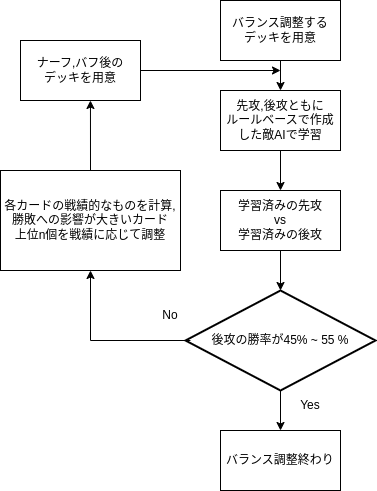

The diagram above was exported from draw.io. Its source (the exported page's mxGraphModel, read from the mxfile embedded in the PNG):
<mxGraphModel dx="1054" dy="593" grid="1" gridSize="10" guides="1" tooltips="1" connect="1" arrows="1" fold="1" page="1" pageScale="1" pageWidth="827" pageHeight="1169" math="0" shadow="0">
  <root>
    <mxCell id="0" />
    <mxCell id="1" parent="0" />
    <mxCell id="yFiSX5L4r-7T9-J6lgyg-13" value="" style="edgeStyle=orthogonalEdgeStyle;rounded=0;orthogonalLoop=1;jettySize=auto;html=1;" edge="1" parent="1" source="yFiSX5L4r-7T9-J6lgyg-1" target="yFiSX5L4r-7T9-J6lgyg-2">
      <mxGeometry relative="1" as="geometry" />
    </mxCell>
    <mxCell id="yFiSX5L4r-7T9-J6lgyg-1" value="バランス調整する&lt;br&gt;デッキを用意" style="rounded=0;whiteSpace=wrap;html=1;" vertex="1" parent="1">
      <mxGeometry x="270" y="20" width="120" height="60" as="geometry" />
    </mxCell>
    <mxCell id="yFiSX5L4r-7T9-J6lgyg-2" value="先攻,後攻ともに&lt;br&gt;ルールベースで作成した敵AIで学習" style="rounded=0;whiteSpace=wrap;html=1;" vertex="1" parent="1">
      <mxGeometry x="270" y="110" width="120" height="60" as="geometry" />
    </mxCell>
    <mxCell id="yFiSX5L4r-7T9-J6lgyg-5" value="学習済みの先攻&lt;br&gt;vs&lt;br&gt;学習済みの後攻" style="rounded=0;whiteSpace=wrap;html=1;" vertex="1" parent="1">
      <mxGeometry x="270" y="210" width="120" height="60" as="geometry" />
    </mxCell>
    <mxCell id="yFiSX5L4r-7T9-J6lgyg-6" value="後攻の勝率が45% ~ 55 %" style="strokeWidth=2;html=1;shape=mxgraph.flowchart.decision;whiteSpace=wrap;" vertex="1" parent="1">
      <mxGeometry x="235" y="310" width="190" height="100" as="geometry" />
    </mxCell>
    <mxCell id="yFiSX5L4r-7T9-J6lgyg-8" value="" style="endArrow=classic;html=1;rounded=0;exitX=0.026;exitY=0.5;exitDx=0;exitDy=0;exitPerimeter=0;" edge="1" parent="1" source="yFiSX5L4r-7T9-J6lgyg-6" target="yFiSX5L4r-7T9-J6lgyg-16">
      <mxGeometry width="50" height="50" relative="1" as="geometry">
        <mxPoint x="230" y="360" as="sourcePoint" />
        <mxPoint x="180" y="250" as="targetPoint" />
        <Array as="points">
          <mxPoint x="140" y="360" />
        </Array>
      </mxGeometry>
    </mxCell>
    <mxCell id="yFiSX5L4r-7T9-J6lgyg-9" value="" style="endArrow=classic;html=1;rounded=0;exitX=0.5;exitY=1;exitDx=0;exitDy=0;exitPerimeter=0;" edge="1" parent="1" source="yFiSX5L4r-7T9-J6lgyg-6">
      <mxGeometry width="50" height="50" relative="1" as="geometry">
        <mxPoint x="390" y="290" as="sourcePoint" />
        <mxPoint x="330" y="450" as="targetPoint" />
      </mxGeometry>
    </mxCell>
    <mxCell id="yFiSX5L4r-7T9-J6lgyg-10" value="Yes" style="text;html=1;strokeColor=none;fillColor=none;align=center;verticalAlign=middle;whiteSpace=wrap;rounded=0;" vertex="1" parent="1">
      <mxGeometry x="330" y="410" width="60" height="30" as="geometry" />
    </mxCell>
    <mxCell id="yFiSX5L4r-7T9-J6lgyg-11" value="No" style="text;html=1;strokeColor=none;fillColor=none;align=center;verticalAlign=middle;whiteSpace=wrap;rounded=0;" vertex="1" parent="1">
      <mxGeometry x="190" y="320" width="60" height="30" as="geometry" />
    </mxCell>
    <mxCell id="yFiSX5L4r-7T9-J6lgyg-14" value="" style="endArrow=classic;html=1;rounded=0;exitX=0.5;exitY=1;exitDx=0;exitDy=0;entryX=0.5;entryY=0;entryDx=0;entryDy=0;" edge="1" parent="1" source="yFiSX5L4r-7T9-J6lgyg-2" target="yFiSX5L4r-7T9-J6lgyg-5">
      <mxGeometry width="50" height="50" relative="1" as="geometry">
        <mxPoint x="390" y="290" as="sourcePoint" />
        <mxPoint x="440" y="240" as="targetPoint" />
      </mxGeometry>
    </mxCell>
    <mxCell id="yFiSX5L4r-7T9-J6lgyg-15" value="" style="endArrow=classic;html=1;rounded=0;exitX=0.5;exitY=1;exitDx=0;exitDy=0;entryX=0.5;entryY=0;entryDx=0;entryDy=0;entryPerimeter=0;" edge="1" parent="1" source="yFiSX5L4r-7T9-J6lgyg-5" target="yFiSX5L4r-7T9-J6lgyg-6">
      <mxGeometry width="50" height="50" relative="1" as="geometry">
        <mxPoint x="390" y="290" as="sourcePoint" />
        <mxPoint x="440" y="240" as="targetPoint" />
      </mxGeometry>
    </mxCell>
    <mxCell id="yFiSX5L4r-7T9-J6lgyg-16" value="各カードの戦績的なものを計算,&lt;br&gt;勝敗への影響が大きいカード&lt;br&gt;上位n個を戦績に応じて調整" style="rounded=0;whiteSpace=wrap;html=1;" vertex="1" parent="1">
      <mxGeometry x="50" y="190" width="180" height="100" as="geometry" />
    </mxCell>
    <mxCell id="yFiSX5L4r-7T9-J6lgyg-18" value="" style="endArrow=classic;html=1;rounded=0;exitX=0.5;exitY=0;exitDx=0;exitDy=0;entryX=0.583;entryY=1;entryDx=0;entryDy=0;entryPerimeter=0;" edge="1" parent="1" source="yFiSX5L4r-7T9-J6lgyg-16" target="yFiSX5L4r-7T9-J6lgyg-19">
      <mxGeometry width="50" height="50" relative="1" as="geometry">
        <mxPoint x="390" y="260" as="sourcePoint" />
        <mxPoint x="140" y="140" as="targetPoint" />
      </mxGeometry>
    </mxCell>
    <mxCell id="yFiSX5L4r-7T9-J6lgyg-19" value="ナーフ,バフ後の&lt;br&gt;デッキを用意" style="rounded=0;whiteSpace=wrap;html=1;" vertex="1" parent="1">
      <mxGeometry x="70" y="60" width="120" height="60" as="geometry" />
    </mxCell>
    <mxCell id="yFiSX5L4r-7T9-J6lgyg-20" value="" style="endArrow=classic;html=1;rounded=0;exitX=1;exitY=0.5;exitDx=0;exitDy=0;" edge="1" parent="1" source="yFiSX5L4r-7T9-J6lgyg-19">
      <mxGeometry width="50" height="50" relative="1" as="geometry">
        <mxPoint x="390" y="250" as="sourcePoint" />
        <mxPoint x="330" y="90" as="targetPoint" />
      </mxGeometry>
    </mxCell>
    <mxCell id="yFiSX5L4r-7T9-J6lgyg-21" value="バランス調整終わり" style="rounded=0;whiteSpace=wrap;html=1;" vertex="1" parent="1">
      <mxGeometry x="270" y="450" width="120" height="60" as="geometry" />
    </mxCell>
  </root>
</mxGraphModel>